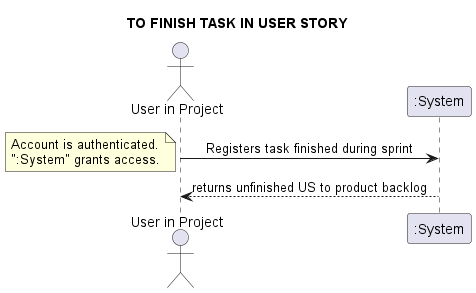

The diagram above was rendered by PlantUML. Its source (embedded in the PNG):
@startuml
skinparam sequenceMessageAlign center
title TO FINISH TASK IN USER STORY
actor "User in Project" as UIP
UIP -> ":System": Registers task finished during sprint
note left
Account is authenticated.
":System" grants access.
end note
UIP <-- ":System": returns unfinished US to product backlog
@enduml